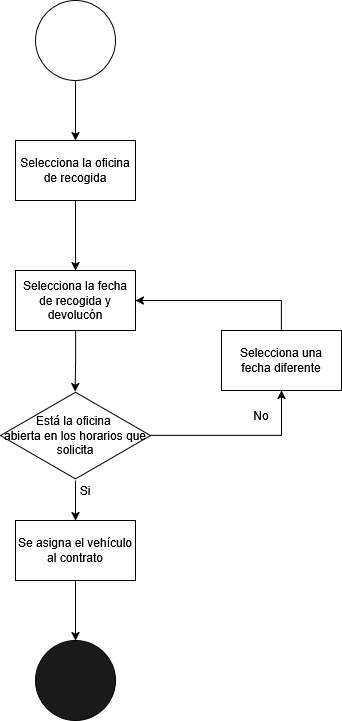

The diagram above was exported from draw.io. Its source (the exported page's mxGraphModel, read from the mxfile embedded in the PNG):
<mxGraphModel dx="1044" dy="535" grid="1" gridSize="10" guides="1" tooltips="1" connect="1" arrows="1" fold="1" page="1" pageScale="1" pageWidth="827" pageHeight="1169" math="0" shadow="0">
  <root>
    <mxCell id="0" />
    <mxCell id="1" parent="0" />
    <mxCell id="tS764vQzGn-JK4g3BwLK-13" style="edgeStyle=orthogonalEdgeStyle;rounded=0;orthogonalLoop=1;jettySize=auto;html=1;entryX=0.5;entryY=0;entryDx=0;entryDy=0;" edge="1" parent="1" source="tS764vQzGn-JK4g3BwLK-1" target="tS764vQzGn-JK4g3BwLK-3">
      <mxGeometry relative="1" as="geometry" />
    </mxCell>
    <mxCell id="tS764vQzGn-JK4g3BwLK-1" value="" style="ellipse;whiteSpace=wrap;html=1;aspect=fixed;" vertex="1" parent="1">
      <mxGeometry x="414" y="20" width="80" height="80" as="geometry" />
    </mxCell>
    <mxCell id="tS764vQzGn-JK4g3BwLK-27" style="edgeStyle=orthogonalEdgeStyle;rounded=0;orthogonalLoop=1;jettySize=auto;html=1;entryX=0.5;entryY=0;entryDx=0;entryDy=0;" edge="1" parent="1" source="tS764vQzGn-JK4g3BwLK-3" target="tS764vQzGn-JK4g3BwLK-26">
      <mxGeometry relative="1" as="geometry" />
    </mxCell>
    <mxCell id="tS764vQzGn-JK4g3BwLK-3" value="Selecciona la oficina de recogida" style="rounded=0;whiteSpace=wrap;html=1;" vertex="1" parent="1">
      <mxGeometry x="394" y="160" width="120" height="60" as="geometry" />
    </mxCell>
    <mxCell id="tS764vQzGn-JK4g3BwLK-30" style="edgeStyle=orthogonalEdgeStyle;rounded=0;orthogonalLoop=1;jettySize=auto;html=1;entryX=0.5;entryY=0;entryDx=0;entryDy=0;" edge="1" parent="1" source="tS764vQzGn-JK4g3BwLK-8" target="tS764vQzGn-JK4g3BwLK-28">
      <mxGeometry relative="1" as="geometry" />
    </mxCell>
    <mxCell id="tS764vQzGn-JK4g3BwLK-35" style="edgeStyle=orthogonalEdgeStyle;rounded=0;orthogonalLoop=1;jettySize=auto;html=1;entryX=0.5;entryY=1;entryDx=0;entryDy=0;" edge="1" parent="1" source="tS764vQzGn-JK4g3BwLK-8" target="tS764vQzGn-JK4g3BwLK-20">
      <mxGeometry relative="1" as="geometry">
        <mxPoint x="590" y="455" as="targetPoint" />
      </mxGeometry>
    </mxCell>
    <mxCell id="tS764vQzGn-JK4g3BwLK-8" value="&lt;div&gt;Está la oficina&amp;nbsp;&lt;/div&gt;&lt;div&gt;abierta en los horarios que solicita&lt;/div&gt;" style="html=1;whiteSpace=wrap;aspect=fixed;shape=isoRectangle;" vertex="1" parent="1">
      <mxGeometry x="379" y="410" width="150" height="90" as="geometry" />
    </mxCell>
    <mxCell id="tS764vQzGn-JK4g3BwLK-10" value="" style="ellipse;whiteSpace=wrap;html=1;aspect=fixed;fillColor=#1A1A1A;" vertex="1" parent="1">
      <mxGeometry x="414" y="660" width="80" height="80" as="geometry" />
    </mxCell>
    <mxCell id="tS764vQzGn-JK4g3BwLK-36" style="edgeStyle=orthogonalEdgeStyle;rounded=0;orthogonalLoop=1;jettySize=auto;html=1;entryX=1;entryY=0.5;entryDx=0;entryDy=0;" edge="1" parent="1" source="tS764vQzGn-JK4g3BwLK-20" target="tS764vQzGn-JK4g3BwLK-26">
      <mxGeometry relative="1" as="geometry">
        <Array as="points">
          <mxPoint x="660" y="320" />
        </Array>
      </mxGeometry>
    </mxCell>
    <mxCell id="tS764vQzGn-JK4g3BwLK-20" value="&lt;div&gt;Selecciona una &lt;br&gt;&lt;/div&gt;&lt;div&gt;fecha diferente&lt;/div&gt;" style="rounded=0;whiteSpace=wrap;html=1;" vertex="1" parent="1">
      <mxGeometry x="600" y="350" width="120" height="60" as="geometry" />
    </mxCell>
    <mxCell id="tS764vQzGn-JK4g3BwLK-21" value="Si" style="text;html=1;align=center;verticalAlign=middle;whiteSpace=wrap;rounded=0;" vertex="1" parent="1">
      <mxGeometry x="434" y="495" width="60" height="30" as="geometry" />
    </mxCell>
    <mxCell id="tS764vQzGn-JK4g3BwLK-22" value="No" style="text;html=1;align=center;verticalAlign=middle;whiteSpace=wrap;rounded=0;" vertex="1" parent="1">
      <mxGeometry x="610" y="420" width="60" height="30" as="geometry" />
    </mxCell>
    <mxCell id="tS764vQzGn-JK4g3BwLK-26" value="Selecciona la fecha de recogida y devolucón" style="rounded=0;whiteSpace=wrap;html=1;" vertex="1" parent="1">
      <mxGeometry x="394" y="290" width="120" height="60" as="geometry" />
    </mxCell>
    <mxCell id="tS764vQzGn-JK4g3BwLK-37" style="edgeStyle=orthogonalEdgeStyle;rounded=0;orthogonalLoop=1;jettySize=auto;html=1;entryX=0.5;entryY=0;entryDx=0;entryDy=0;" edge="1" parent="1" source="tS764vQzGn-JK4g3BwLK-28" target="tS764vQzGn-JK4g3BwLK-10">
      <mxGeometry relative="1" as="geometry" />
    </mxCell>
    <mxCell id="tS764vQzGn-JK4g3BwLK-28" value="&lt;div&gt;Se asigna el vehículo&lt;/div&gt;&lt;div&gt;al contrato&lt;/div&gt;" style="rounded=0;whiteSpace=wrap;html=1;" vertex="1" parent="1">
      <mxGeometry x="394" y="540" width="120" height="60" as="geometry" />
    </mxCell>
    <mxCell id="tS764vQzGn-JK4g3BwLK-29" style="edgeStyle=orthogonalEdgeStyle;rounded=0;orthogonalLoop=1;jettySize=auto;html=1;entryX=0.497;entryY=0.013;entryDx=0;entryDy=0;entryPerimeter=0;" edge="1" parent="1" source="tS764vQzGn-JK4g3BwLK-26" target="tS764vQzGn-JK4g3BwLK-8">
      <mxGeometry relative="1" as="geometry" />
    </mxCell>
  </root>
</mxGraphModel>